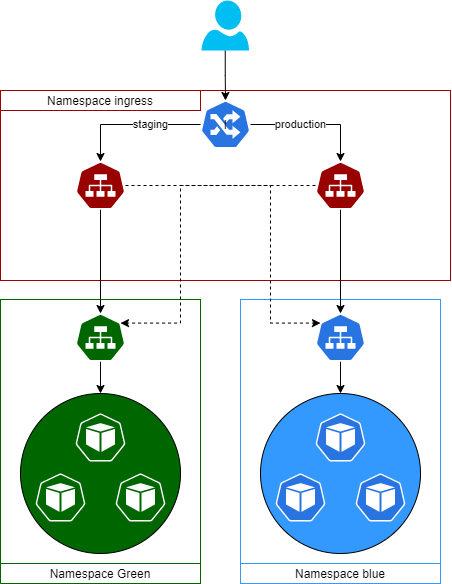

The diagram above was exported from draw.io. Its source (the exported page's mxGraphModel, read from the mxfile embedded in the PNG):
<mxGraphModel dx="891" dy="258" grid="1" gridSize="10" guides="1" tooltips="1" connect="1" arrows="1" fold="1" page="1" pageScale="1" pageWidth="1169" pageHeight="827" math="0" shadow="0">
  <root>
    <mxCell id="0" />
    <mxCell id="24" value="namespaces" style="" parent="0" />
    <mxCell id="22" value="" style="rounded=0;whiteSpace=wrap;html=1;fillColor=none;strokeColor=#3399FF;" parent="24" vertex="1">
      <mxGeometry x="450" y="309" width="200" height="284" as="geometry" />
    </mxCell>
    <mxCell id="25" value="Namespace blue" style="rounded=0;whiteSpace=wrap;html=1;strokeColor=#3399FF;fillColor=none;" parent="24" vertex="1">
      <mxGeometry x="450" y="573" width="200" height="20" as="geometry" />
    </mxCell>
    <mxCell id="26" value="" style="rounded=0;whiteSpace=wrap;html=1;fillColor=none;strokeColor=#006600;" parent="24" vertex="1">
      <mxGeometry x="210" y="309" width="200" height="284" as="geometry" />
    </mxCell>
    <mxCell id="27" value="Namespace Green" style="rounded=0;whiteSpace=wrap;html=1;strokeColor=#006600;fillColor=none;" parent="24" vertex="1">
      <mxGeometry x="210" y="573" width="200" height="20" as="geometry" />
    </mxCell>
    <mxCell id="28" value="" style="rounded=0;whiteSpace=wrap;html=1;fillColor=none;strokeColor=#990000;" parent="24" vertex="1">
      <mxGeometry x="210" y="100" width="450" height="190" as="geometry" />
    </mxCell>
    <mxCell id="35" style="edgeStyle=orthogonalEdgeStyle;rounded=0;orthogonalLoop=1;jettySize=auto;html=1;" parent="24" source="29" target="9" edge="1">
      <mxGeometry relative="1" as="geometry" />
    </mxCell>
    <mxCell id="38" style="edgeStyle=orthogonalEdgeStyle;rounded=0;orthogonalLoop=1;jettySize=auto;html=1;entryX=0.9;entryY=0.2;entryDx=0;entryDy=0;entryPerimeter=0;dashed=1;sketch=0;" parent="24" source="29" target="8" edge="1">
      <mxGeometry relative="1" as="geometry">
        <Array as="points">
          <mxPoint x="390" y="195" />
          <mxPoint x="390" y="333" />
        </Array>
      </mxGeometry>
    </mxCell>
    <mxCell id="29" value="" style="html=1;dashed=0;whitespace=wrap;strokeColor=#ffffff;points=[[0.005,0.63,0],[0.1,0.2,0],[0.9,0.2,0],[0.5,0,0],[0.995,0.63,0],[0.72,0.99,0],[0.5,1,0],[0.28,0.99,0]];shape=mxgraph.kubernetes.icon;prIcon=svc;fillColor=#990000;" parent="24" vertex="1">
      <mxGeometry x="525" y="171" width="50" height="48" as="geometry" />
    </mxCell>
    <mxCell id="36" style="edgeStyle=orthogonalEdgeStyle;rounded=0;orthogonalLoop=1;jettySize=auto;html=1;entryX=0.5;entryY=0;entryDx=0;entryDy=0;entryPerimeter=0;" parent="24" source="30" target="8" edge="1">
      <mxGeometry relative="1" as="geometry" />
    </mxCell>
    <mxCell id="37" style="edgeStyle=orthogonalEdgeStyle;rounded=0;orthogonalLoop=1;jettySize=auto;html=1;entryX=0.1;entryY=0.2;entryDx=0;entryDy=0;entryPerimeter=0;dashed=1;" parent="24" source="30" target="9" edge="1">
      <mxGeometry relative="1" as="geometry">
        <Array as="points">
          <mxPoint x="480" y="195" />
          <mxPoint x="480" y="333" />
        </Array>
      </mxGeometry>
    </mxCell>
    <mxCell id="30" value="" style="html=1;dashed=0;whitespace=wrap;strokeColor=#ffffff;points=[[0.005,0.63,0],[0.1,0.2,0],[0.9,0.2,0],[0.5,0,0],[0.995,0.63,0],[0.72,0.99,0],[0.5,1,0],[0.28,0.99,0]];shape=mxgraph.kubernetes.icon;prIcon=svc;fillColor=#990000;" parent="24" vertex="1">
      <mxGeometry x="285" y="171" width="50" height="48" as="geometry" />
    </mxCell>
    <mxCell id="33" value="production" style="edgeStyle=orthogonalEdgeStyle;rounded=0;orthogonalLoop=1;jettySize=auto;html=1;" parent="24" source="18" target="29" edge="1">
      <mxGeometry x="-0.2126" relative="1" as="geometry">
        <mxPoint as="offset" />
      </mxGeometry>
    </mxCell>
    <mxCell id="34" value="staging" style="edgeStyle=orthogonalEdgeStyle;rounded=0;orthogonalLoop=1;jettySize=auto;html=1;entryX=0.5;entryY=0;entryDx=0;entryDy=0;entryPerimeter=0;" parent="24" source="18" target="30" edge="1">
      <mxGeometry x="-0.2701" relative="1" as="geometry">
        <mxPoint as="offset" />
      </mxGeometry>
    </mxCell>
    <mxCell id="39" value="Namespace ingress" style="rounded=0;whiteSpace=wrap;html=1;fillColor=none;strokeColor=#990000;" vertex="1" parent="24">
      <mxGeometry x="210" y="100" width="200" height="20" as="geometry" />
    </mxCell>
    <mxCell id="1" style="" parent="0" />
    <mxCell id="19" style="edgeStyle=orthogonalEdgeStyle;rounded=0;orthogonalLoop=1;jettySize=auto;html=1;" parent="1" source="14" target="18" edge="1">
      <mxGeometry relative="1" as="geometry" />
    </mxCell>
    <mxCell id="14" value="" style="verticalLabelPosition=bottom;html=1;verticalAlign=top;align=center;strokeColor=none;fillColor=#00BEF2;shape=mxgraph.azure.user;" parent="1" vertex="1">
      <mxGeometry x="411" y="10" width="47.5" height="50" as="geometry" />
    </mxCell>
    <mxCell id="16" value="" style="group" parent="1" vertex="1" connectable="0">
      <mxGeometry x="230" y="323" width="160" height="240" as="geometry" />
    </mxCell>
    <mxCell id="10" value="" style="ellipse;whiteSpace=wrap;html=1;aspect=fixed;fillColor=#006600;" parent="16" vertex="1">
      <mxGeometry y="80" width="160" height="160" as="geometry" />
    </mxCell>
    <mxCell id="5" value="" style="html=1;dashed=0;whitespace=wrap;strokeColor=#ffffff;points=[[0.005,0.63,0],[0.1,0.2,0],[0.9,0.2,0],[0.5,0,0],[0.995,0.63,0],[0.72,0.99,0],[0.5,1,0],[0.28,0.99,0]];shape=mxgraph.kubernetes.icon;prIcon=pod;fillColor=#006600;" parent="16" vertex="1">
      <mxGeometry x="55" y="100" width="50" height="48" as="geometry" />
    </mxCell>
    <mxCell id="6" value="" style="html=1;dashed=0;whitespace=wrap;strokeColor=#ffffff;points=[[0.005,0.63,0],[0.1,0.2,0],[0.9,0.2,0],[0.5,0,0],[0.995,0.63,0],[0.72,0.99,0],[0.5,1,0],[0.28,0.99,0]];shape=mxgraph.kubernetes.icon;prIcon=pod;fillColor=#006600;" parent="16" vertex="1">
      <mxGeometry x="95" y="160" width="50" height="48" as="geometry" />
    </mxCell>
    <mxCell id="7" value="" style="html=1;dashed=0;whitespace=wrap;strokeColor=#ffffff;points=[[0.005,0.63,0],[0.1,0.2,0],[0.9,0.2,0],[0.5,0,0],[0.995,0.63,0],[0.72,0.99,0],[0.5,1,0],[0.28,0.99,0]];shape=mxgraph.kubernetes.icon;prIcon=pod;fillColor=#006600;" parent="16" vertex="1">
      <mxGeometry x="15" y="160" width="50" height="48" as="geometry" />
    </mxCell>
    <mxCell id="12" style="edgeStyle=orthogonalEdgeStyle;rounded=0;orthogonalLoop=1;jettySize=auto;html=1;" parent="16" source="8" target="10" edge="1">
      <mxGeometry relative="1" as="geometry" />
    </mxCell>
    <mxCell id="8" value="" style="html=1;dashed=0;whitespace=wrap;strokeColor=#ffffff;points=[[0.005,0.63,0],[0.1,0.2,0],[0.9,0.2,0],[0.5,0,0],[0.995,0.63,0],[0.72,0.99,0],[0.5,1,0],[0.28,0.99,0]];shape=mxgraph.kubernetes.icon;prIcon=svc;fillColor=#006600;" parent="16" vertex="1">
      <mxGeometry x="55" width="50" height="48" as="geometry" />
    </mxCell>
    <mxCell id="17" value="" style="group;" parent="1" vertex="1" connectable="0">
      <mxGeometry x="470" y="323" width="190" height="270" as="geometry" />
    </mxCell>
    <mxCell id="11" value="" style="ellipse;whiteSpace=wrap;html=1;aspect=fixed;fillColor=#3399FF;" parent="17" vertex="1">
      <mxGeometry y="80" width="160" height="160" as="geometry" />
    </mxCell>
    <mxCell id="2" value="" style="html=1;dashed=0;whitespace=wrap;fillColor=#2875E2;strokeColor=#ffffff;points=[[0.005,0.63,0],[0.1,0.2,0],[0.9,0.2,0],[0.5,0,0],[0.995,0.63,0],[0.72,0.99,0],[0.5,1,0],[0.28,0.99,0]];shape=mxgraph.kubernetes.icon;prIcon=pod" parent="17" vertex="1">
      <mxGeometry x="55" y="100" width="50" height="48" as="geometry" />
    </mxCell>
    <mxCell id="3" value="" style="html=1;dashed=0;whitespace=wrap;fillColor=#2875E2;strokeColor=#ffffff;points=[[0.005,0.63,0],[0.1,0.2,0],[0.9,0.2,0],[0.5,0,0],[0.995,0.63,0],[0.72,0.99,0],[0.5,1,0],[0.28,0.99,0]];shape=mxgraph.kubernetes.icon;prIcon=pod" parent="17" vertex="1">
      <mxGeometry x="95" y="160" width="50" height="48" as="geometry" />
    </mxCell>
    <mxCell id="4" value="" style="html=1;dashed=0;whitespace=wrap;fillColor=#2875E2;strokeColor=#ffffff;points=[[0.005,0.63,0],[0.1,0.2,0],[0.9,0.2,0],[0.5,0,0],[0.995,0.63,0],[0.72,0.99,0],[0.5,1,0],[0.28,0.99,0]];shape=mxgraph.kubernetes.icon;prIcon=pod" parent="17" vertex="1">
      <mxGeometry x="15" y="160" width="50" height="48" as="geometry" />
    </mxCell>
    <mxCell id="13" style="edgeStyle=orthogonalEdgeStyle;rounded=0;orthogonalLoop=1;jettySize=auto;html=1;entryX=0.5;entryY=0;entryDx=0;entryDy=0;" parent="17" source="9" target="11" edge="1">
      <mxGeometry relative="1" as="geometry" />
    </mxCell>
    <mxCell id="9" value="" style="html=1;dashed=0;whitespace=wrap;fillColor=#2875E2;strokeColor=#ffffff;points=[[0.005,0.63,0],[0.1,0.2,0],[0.9,0.2,0],[0.5,0,0],[0.995,0.63,0],[0.72,0.99,0],[0.5,1,0],[0.28,0.99,0]];shape=mxgraph.kubernetes.icon;prIcon=svc" parent="17" vertex="1">
      <mxGeometry x="55" width="50" height="48" as="geometry" />
    </mxCell>
    <mxCell id="18" value="I" style="html=1;dashed=0;whitespace=wrap;fillColor=#2875E2;strokeColor=#ffffff;points=[[0.005,0.63,0],[0.1,0.2,0],[0.9,0.2,0],[0.5,0,0],[0.995,0.63,0],[0.72,0.99,0],[0.5,1,0],[0.28,0.99,0]];shape=mxgraph.kubernetes.icon;prIcon=ing" parent="1" vertex="1">
      <mxGeometry x="410" y="110" width="50" height="48" as="geometry" />
    </mxCell>
  </root>
</mxGraphModel>